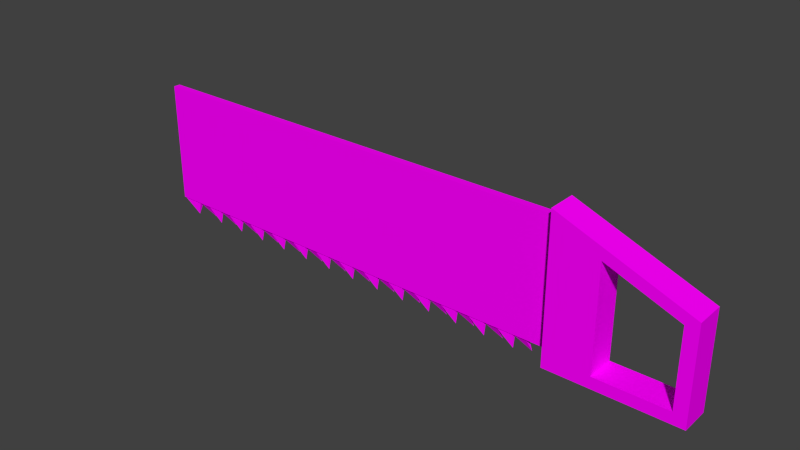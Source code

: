 # Source: Pila.blend  (saved by Blender 2.73.0; exported with 4.5.12 LTS)
import bpy
from mathutils import Matrix  # noqa: F401  (used for matrix-valued properties, if any)

bpy.ops.wm.read_factory_settings(use_empty=True)
scene = bpy.context.scene
scene.name = 'Scene'

# ---- collections
col_collection_1 = bpy.data.collections.new('Collection 1'); scene.collection.children.link(col_collection_1)

# ---- images (referenced by path relative to the original .blend; pixels are not part of the script)
import os
ASSET_DIR = os.environ.get("B2B_ASSET_DIR", "")  # directory of the original .blend (textures are referenced by path, not embedded)
HERE = os.path.dirname(os.path.abspath(__file__))  # packed textures are extracted next to this script under _unpacked/

def load_image(name, relpath, width, height, colorspace="sRGB"):
    """Load a texture the original file referenced (path relative to the .blend, or extracted next to this script)."""
    p = next((c for c in (os.path.join(HERE, relpath), os.path.join(ASSET_DIR, relpath)) if relpath and os.path.exists(c)), "")
    if p:
        img = bpy.data.images.load(p, check_existing=True)
        img.name = name
    else:  # same state as the original file: an image datablock whose file is absent (Cycles renders it pink)
        img = bpy.data.images.new(name, width, height)
        img.source = "FILE"
        img.filepath = "//" + (relpath or name)
    img.colorspace_settings.name = colorspace
    return img
img_tex_chest_png = load_image('tex_chest.png', 'tex_chest.png', 1024, 1024, 'sRGB')

# ---- materials (node trees are filled in below, after node groups)
mat_x = bpy.data.materials.new('Материал')
mat_x.alpha_threshold = 0.0
mat_x.roughness = 0.5

# ---- material node trees
mat_x.use_nodes = True; mat_x.node_tree.nodes.clear()
_N = mat_x.node_tree.nodes; _L = mat_x.node_tree.links
n0 = _N.new('ShaderNodeOutputMaterial'); n0.name = 'Вывод материала'; n0.location = (300, 300)
n1 = _N.new('ShaderNodeBsdfDiffuse'); n1.name = 'Диффузный BSDF'; n1.location = (10, 300)
n2 = _N.new('ShaderNodeTexImage'); n2.name = 'Изображение-текстура'; n2.location = (-198, 391)
n2.width = 140
n2.image = img_tex_chest_png
_L.new(n1.outputs[0], n0.inputs[0])
_L.new(n2.outputs[0], n1.inputs[0])
n0.is_active_output = True

# ---- world
world_world = bpy.data.worlds.new('World'); scene.world = world_world
world_world.color = (0.05088, 0.05088, 0.05088)
world_world.use_sun_shadow = False
world_world.sun_shadow_jitter_overblur = 0.0
world_world.cycles.sampling_method = 'MANUAL'
world_world.cycles.sample_map_resolution = 256

# ---- meshes
me_cube = bpy.data.meshes.new('Cube')
me_cube.from_pydata([(4.636, 1.002, -0.6746), (4.636, -0.9985, -0.6746), (2.636, -0.9985, -0.6746), (2.636, 1.002, -0.6746), (4.636, 1.002, 0.6319), (4.636, -0.9985, 0.6319), (2.636, -0.9985, 1.325), (2.636, 1.002, 1.325), (4.636, -0.4196, -0.6746), (4.636, 0.4227, -0.6746), (2.636, 0.2348, -0.6746), (2.636, -0.2318, -0.6746), (4.636, 0.4227, 0.6319), (4.636, -0.4196, 0.6319), (2.636, -0.2318, 1.325), (2.636, 0.2348, 1.325), (2.636, 1.002, 1.166), (2.636, 1.002, -0.5154), (2.636, -0.9985, -0.5154), (2.636, -0.9985, 1.166), (4.636, -0.9985, 0.4727), (4.636, -0.9985, -0.5154), (4.636, 1.002, -0.5154), (4.636, 1.002, 0.4727), (2.636, 0.2348, 1.166), (2.636, 0.2348, -0.5154), (2.636, -0.2318, -0.5154), (2.636, -0.2318, 1.166), (4.443, 1.002, -0.6746), (3.349, 1.002, -0.6746), (3.349, -0.9985, -0.6746), (4.443, -0.9985, -0.6746), (3.349, 1.002, 1.078), (4.443, 1.002, 0.6989), (3.349, -0.9985, 1.078), (4.443, -0.9985, 0.6989), (3.349, 1.002, -0.5154), (4.443, 1.002, -0.5154), (3.349, 1.002, 0.9188), (4.443, 1.002, 0.5397), (4.443, -0.9985, 0.5397), (3.349, -0.9985, 0.9188), (3.349, -0.9985, -0.5154), (4.443, -0.9985, -0.5154), (-4.334, 0.2349, 1.166), (-4.334, 0.2349, -0.5154), (-4.334, -0.2317, -0.5154), (-4.334, -0.2317, 1.166), (-3.768, -0.2317, 1.166), (-3.97, -0.2317, 1.166), (-3.303, -0.2317, 1.166), (-3.506, -0.2317, 1.166), (-2.838, -0.2317, 1.166), (-3.041, -0.2317, 1.166), (-2.374, -0.2317, 1.166), (-2.576, -0.2317, 1.166), (-1.909, -0.2317, 1.166), (-2.112, -0.2317, 1.166), (-1.444, -0.2317, 1.166), (-1.647, -0.2317, 1.166), (-0.9797, -0.2317, 1.166), (-1.182, -0.2317, 1.166), (-0.5151, -0.2318, 1.166), (-0.7178, -0.2318, 1.166), (-0.05041, -0.2318, 1.166), (-0.2531, -0.2318, 1.166), (0.4142, -0.2318, 1.166), (0.2115, -0.2318, 1.166), (0.8789, -0.2318, 1.166), (0.6762, -0.2318, 1.166), (1.344, -0.2318, 1.166), (1.141, -0.2318, 1.166), (1.808, -0.2318, 1.166), (1.605, -0.2318, 1.166), (2.273, -0.2318, 1.166), (2.07, -0.2318, 1.166), (2.07, 0.2348, 1.166), (2.273, 0.2348, 1.166), (1.605, 0.2348, 1.166), (1.808, 0.2348, 1.166), (1.141, 0.2349, 1.166), (1.344, 0.2348, 1.166), (0.6762, 0.2349, 1.166), (0.8789, 0.2349, 1.166), (0.2115, 0.2349, 1.166), (0.4142, 0.2349, 1.166), (-0.2531, 0.2349, 1.166), (-0.05041, 0.2349, 1.166), (-0.7178, 0.2349, 1.166), (-0.5151, 0.2349, 1.166), (-1.182, 0.2349, 1.166), (-0.9797, 0.2349, 1.166), (-1.647, 0.2349, 1.166), (-1.444, 0.2349, 1.166), (-2.112, 0.2349, 1.166), (-1.909, 0.2349, 1.166), (-2.576, 0.2349, 1.166), (-2.374, 0.2349, 1.166), (-3.041, 0.2349, 1.166), (-2.838, 0.2349, 1.166), (-3.506, 0.2349, 1.166), (-3.303, 0.2349, 1.166), (-3.97, 0.2349, 1.166), (-3.768, 0.2349, 1.166), (-3.768, 0.2349, -0.5154), (-3.97, 0.2349, -0.5154), (-3.303, 0.2349, -0.5154), (-3.506, 0.2349, -0.5154), (-2.838, 0.2349, -0.5154), (-3.041, 0.2349, -0.5154), (-2.374, 0.2349, -0.5154), (-2.576, 0.2349, -0.5154), (-1.909, 0.2349, -0.5154), (-2.112, 0.2349, -0.5154), (-1.444, 0.2349, -0.5154), (-1.647, 0.2349, -0.5154), (-0.9797, 0.2349, -0.5154), (-1.182, 0.2349, -0.5154), (-0.5151, 0.2349, -0.5154), (-0.7178, 0.2349, -0.5154), (-0.05041, 0.2349, -0.5154), (-0.2531, 0.2349, -0.5154), (0.4142, 0.2349, -0.5154), (0.2115, 0.2349, -0.5154), (0.8789, 0.2349, -0.5154), (0.6762, 0.2349, -0.5154), (1.344, 0.2348, -0.5154), (1.141, 0.2349, -0.5154), (1.808, 0.2348, -0.5154), (1.605, 0.2348, -0.5154), (2.273, 0.2348, -0.5154), (2.07, 0.2348, -0.5154), (2.07, -0.2318, -0.5154), (2.273, -0.2318, -0.5154), (1.605, -0.2318, -0.5154), (1.808, -0.2318, -0.5154), (1.141, -0.2318, -0.5154), (1.344, -0.2318, -0.5154), (0.6762, -0.2318, -0.5154), (0.8789, -0.2318, -0.5154), (0.2115, -0.2318, -0.5154), (0.4142, -0.2318, -0.5154), (-0.2531, -0.2318, -0.5154), (-0.05041, -0.2318, -0.5154), (-0.7178, -0.2318, -0.5154), (-0.5151, -0.2318, -0.5154), (-1.182, -0.2317, -0.5154), (-0.9797, -0.2317, -0.5154), (-1.647, -0.2317, -0.5154), (-1.444, -0.2317, -0.5154), (-2.112, -0.2317, -0.5154), (-1.909, -0.2317, -0.5154), (-2.576, -0.2317, -0.5154), (-2.374, -0.2317, -0.5154), (-3.041, -0.2317, -0.5154), (-2.838, -0.2317, -0.5154), (-3.506, -0.2317, -0.5154), (-3.303, -0.2317, -0.5154), (-3.97, -0.2317, -0.5154), (-3.768, -0.2317, -0.5154), (-0.5151, 0.1668, -0.5154), (-0.5151, -0.1637, -0.5154), (-0.7178, -0.1637, -0.5154), (-0.7178, 0.1668, -0.5154), (-0.05041, 0.1668, -0.5154), (-0.05041, -0.1637, -0.5154), (-0.2531, -0.1637, -0.5154), (-0.2531, 0.1668, -0.5154), (0.4142, 0.1668, -0.5154), (0.4142, -0.1637, -0.5154), (0.2115, -0.1637, -0.5154), (0.2115, 0.1668, -0.5154), (0.8789, 0.1668, -0.5154), (0.8789, -0.1637, -0.5154), (0.6762, -0.1637, -0.5154), (0.6762, 0.1668, -0.5154), (1.344, 0.1667, -0.5154), (1.344, -0.1637, -0.5154), (1.141, -0.1637, -0.5154), (1.141, 0.1668, -0.5154), (1.808, 0.1667, -0.5154), (1.808, -0.1637, -0.5154), (1.605, -0.1637, -0.5154), (1.605, 0.1667, -0.5154), (2.273, 0.1667, -0.5154), (2.273, -0.1637, -0.5154), (2.07, -0.1637, -0.5154), (2.07, 0.1667, -0.5154), (-4.334, 0.09309, 1.166), (-4.334, -0.08996, 1.166), (-4.334, -0.1636, -0.5154), (-4.334, 0.1668, -0.5154), (2.636, -0.08998, 1.166), (2.636, 0.09307, 1.166), (2.636, -0.08998, -0.5154), (2.636, 0.09307, -0.5154), (4.636, 0.1667, 0.6319), (4.636, -0.1637, 0.6319), (2.636, 0.1667, 1.325), (2.636, -0.1637, 1.325), (2.636, 0.1667, -0.6746), (2.636, -0.1637, -0.6746), (4.636, -0.1637, -0.6746), (4.636, 0.1667, -0.6746), (-1.182, -0.1637, -0.5154), (-1.182, 0.1668, -0.5154), (-0.9797, 0.1668, -0.5154), (-0.9797, -0.1637, -0.5154), (-1.647, -0.1636, -0.5154), (-1.647, 0.1668, -0.5154), (-1.444, 0.1668, -0.5154), (-1.444, -0.1637, -0.5154), (-2.112, -0.1636, -0.5154), (-2.112, 0.1668, -0.5154), (-1.909, 0.1668, -0.5154), (-1.909, -0.1636, -0.5154), (-2.576, -0.1636, -0.5154), (-2.576, 0.1668, -0.5154), (-2.374, 0.1668, -0.5154), (-2.374, -0.1636, -0.5154), (-3.041, -0.1636, -0.5154), (-3.041, 0.1668, -0.5154), (-2.838, 0.1668, -0.5154), (-2.838, -0.1636, -0.5154), (-3.506, -0.1636, -0.5154), (-3.506, 0.1668, -0.5154), (-3.303, 0.1668, -0.5154), (-3.303, -0.1636, -0.5154), (-3.97, -0.1636, -0.5154), (-3.97, 0.1668, -0.5154), (-3.768, 0.1668, -0.5154), (-3.768, -0.1636, -0.5154), (-2.081, -0.2287, -0.6914), (-0.6866, -0.2287, -0.6914), (0.7074, -0.2288, -0.6914), (2.101, -0.2288, -0.6914), (-3.474, -0.2287, -0.6914), (1.172, -0.2288, -0.6914), (-0.2219, -0.2288, -0.6914), (-1.616, -0.2287, -0.6914), (-3.99, -0.2287, -0.6914), (-3.01, -0.2287, -0.6914), (1.637, -0.2288, -0.6914), (0.2427, -0.2288, -0.6914), (-1.151, -0.2287, -0.6914), (-2.545, -0.2287, -0.6914), (2.334, 0.2031, -0.6914), (1.869, 0.2031, -0.6914), (1.404, 0.2031, -0.6914), (0.9397, 0.2031, -0.6914), (0.4751, 0.2031, -0.6914), (0.01041, 0.2031, -0.6914), (-0.4542, 0.2031, -0.6914), (-0.9189, 0.2031, -0.6914), (-1.384, 0.2031, -0.6914), (-1.848, 0.2031, -0.6914), (-2.313, 0.2031, -0.6914), (-2.777, 0.2031, -0.6914), (-3.242, 0.2031, -0.6914), (-3.707, 0.2031, -0.6914)], [], [(11, 201, 200, 10, 3, 29, 28, 0, 9, 203, 202, 8, 1, 31, 30, 2), (4, 23, 39, 38, 36, 37, 22, 0, 28, 29, 3, 17, 16, 7, 32, 33), (0, 22, 23, 4, 12, 196, 197, 13, 5, 20, 21, 1, 8, 202, 203, 9), (34, 6, 19, 18, 2, 30, 31, 1, 21, 43, 42, 41, 40, 20, 5, 35), (2, 18, 26, 194, 195, 25, 17, 3, 10, 200, 201, 11), (22, 37, 39, 23), (20, 40, 43, 21), (19, 27, 26, 18), (24, 16, 17, 25), (42, 43, 37, 36), (39, 37, 43, 40), (41, 38, 39, 40), (36, 38, 41, 42), (131, 128, 129, 126, 127, 124, 125, 122, 123, 120, 121, 118, 119, 116, 117, 114, 115, 112, 113, 110, 111, 108, 109, 106, 107, 104, 105, 45, 44, 102, 103, 100, 101, 98, 99, 96, 97, 94, 95, 92, 93, 90, 91, 88, 89, 86, 87, 84, 85, 82, 83, 80, 81, 78, 79, 76, 77, 24, 25, 130), (48, 51, 50, 53, 52, 55, 54, 57, 56, 59, 58, 61, 60, 63, 62, 65, 64, 67, 66, 69, 68, 71, 70, 73, 72, 75, 74, 27, 192, 193, 24, 77, 76, 79, 78, 81, 80, 83, 82, 85, 84, 87, 86, 89, 88, 91, 90, 93, 92, 95, 94, 97, 96, 99, 98, 101, 100, 103, 102, 44, 188, 189, 47, 49), (146, 149, 148, 151, 150, 153, 152, 155, 154, 157, 156, 159, 158, 46, 190, 228, 231, 224, 227, 220, 223, 216, 219, 212, 215, 208, 211, 204, 207, 162, 161, 166, 165, 170, 169, 174, 173, 178, 177, 182, 181, 186, 185, 194, 26, 133, 132, 135, 134, 137, 136, 139, 138, 141, 140, 143, 142, 145, 144, 147), (229, 191, 45, 105, 104, 107, 106, 109, 108, 111, 110, 113, 112, 115, 114, 117, 116, 119, 118, 121, 120, 123, 122, 125, 124, 127, 126, 129, 128, 131, 130, 25, 195, 184, 187, 180, 183, 176, 179, 172, 175, 168, 171, 164, 167, 160, 163, 206, 205, 210, 209, 214, 213, 218, 217, 222, 221, 226, 225, 230), (190, 46, 47, 189, 188, 44, 45, 191), (194, 185, 184, 195), (219, 232, 212), (218, 232, 219), (213, 232, 218), (212, 232, 213), (207, 233, 162), (206, 233, 207), (163, 233, 206), (162, 233, 163), (169, 234, 174), (168, 234, 169), (175, 234, 168), (174, 234, 175), (181, 235, 186), (180, 235, 181), (187, 235, 180), (186, 235, 187), (231, 236, 224), (230, 236, 231), (225, 236, 230), (224, 236, 225), (173, 237, 178), (172, 237, 173), (179, 237, 172), (178, 237, 179), (161, 238, 166), (160, 238, 161), (167, 238, 160), (166, 238, 167), (215, 239, 208), (214, 239, 215), (209, 239, 214), (208, 239, 209), (190, 240, 228), (191, 240, 190), (229, 240, 191), (228, 240, 229), (227, 241, 220), (226, 241, 227), (221, 241, 226), (220, 241, 221), (177, 242, 182), (176, 242, 177), (183, 242, 176), (182, 242, 183), (165, 243, 170), (164, 243, 165), (171, 243, 164), (170, 243, 171), (211, 244, 204), (210, 244, 211), (205, 244, 210), (204, 244, 205), (223, 245, 216), (222, 245, 223), (217, 245, 222), (216, 245, 217), (184, 246, 187), (185, 246, 184), (186, 246, 185), (187, 246, 186), (180, 247, 183), (181, 247, 180), (182, 247, 181), (183, 247, 182), (176, 248, 179), (177, 248, 176), (178, 248, 177), (179, 248, 178), (172, 249, 175), (173, 249, 172), (174, 249, 173), (175, 249, 174), (168, 250, 171), (169, 250, 168), (170, 250, 169), (171, 250, 170), (164, 251, 167), (165, 251, 164), (166, 251, 165), (167, 251, 166), (160, 252, 163), (161, 252, 160), (162, 252, 161), (163, 252, 162), (206, 253, 205), (207, 253, 206), (204, 253, 207), (205, 253, 204), (210, 254, 209), (211, 254, 210), (208, 254, 211), (209, 254, 208), (214, 255, 213), (215, 255, 214), (212, 255, 215), (213, 255, 212), (218, 256, 217), (219, 256, 218), (216, 256, 219), (217, 256, 216), (222, 257, 221), (223, 257, 222), (220, 257, 223), (221, 257, 220), (226, 258, 225), (227, 258, 226), (224, 258, 227), (225, 258, 224), (230, 259, 229), (231, 259, 230), (228, 259, 231), (229, 259, 228), (51, 48, 49, 47, 46, 158, 159, 156, 157, 154, 155, 152, 153, 150, 151, 148, 149, 146, 147, 144, 145, 142, 143, 140, 141, 138, 139, 136, 137, 134, 135, 132, 133, 26, 27, 74, 75, 72, 73, 70, 71, 68, 69, 66, 67, 64, 65, 62, 63, 60, 61, 58, 59, 56, 57, 54, 55, 52, 53, 50), (35, 5, 13, 197, 196, 12, 4, 33, 32, 7, 15, 198, 199, 14, 6, 34), (19, 6, 14, 199, 198, 15, 7, 16, 24, 193, 192, 27)])
_uv = me_cube.uv_layers.new(name='UVКарта')
_uv.uv.foreach_set('vector', [0.2136, 0.198, 0.2199, 0.2025, 0.2316, 0.211, 0.2336, 0.2146, 0.2348, 0.2113, 0.2416, 0.2062, 0.2646, 0.2039, 0.2694, 0.2028, 0.2632, 0.2045, 0.2583, 0.2045, 0.2529, 0.2051, 0.248, 0.2051, 0.2418, 0.2079, 0.2406, 0.2082, 0.2212, 0.2074, 0.212, 0.2059, 0.311, 0.1987, 0.3393, 0.1943, 0.2868, 0.2081, 0.2419, 0.2145, 0.2416, 0.2095, 0.2652, 0.2063, 0.2743, 0.1999, 0.2694, 0.2028, 0.2646, 0.2039, 0.2416, 0.2062, 0.2348, 0.2113, 0.234, 0.2119, 0.2107, 0.2235, 0.2059, 0.2245, 0.2312, 0.2248, 0.2915, 0.2071, 0.2694, 0.2028, 0.2743, 0.1999, 0.3393, 0.1943, 0.311, 0.1987, 0.2931, 0.2061, 0.2766, 0.2152, 0.2622, 0.2209, 0.2516, 0.227, 0.2373, 0.2168, 0.2393, 0.2174, 0.2417, 0.2083, 0.2418, 0.2079, 0.248, 0.2051, 0.2529, 0.2051, 0.2583, 0.2045, 0.2632, 0.2045, 0.1736, 0.218, 0.1332, 0.2309, 0.1462, 0.2284, 0.2088, 0.2076, 0.212, 0.2059, 0.2212, 0.2074, 0.2406, 0.2082, 0.2418, 0.2079, 0.2417, 0.2083, 0.2402, 0.2078, 0.2222, 0.2063, 0.2018, 0.2163, 0.2363, 0.2152, 0.2393, 0.2174, 0.2373, 0.2168, 0.233, 0.2134, 0.212, 0.2059, 0.2088, 0.2076, 0.2035, 0.1899, 0.2241, 0.1943, 0.2366, 0.2065, 0.2366, 0.2185, 0.234, 0.2119, 0.2348, 0.2113, 0.2336, 0.2146, 0.2316, 0.211, 0.2199, 0.2025, 0.2136, 0.198, 0.2743, 0.1999, 0.2652, 0.2063, 0.2868, 0.2081, 0.3393, 0.1943, 0.2393, 0.2174, 0.2363, 0.2152, 0.2402, 0.2078, 0.2417, 0.2083, 0.1462, 0.2284, 0.1075, 0.2315, 0.2035, 0.1899, 0.2088, 0.2076, 0.1931, 0.2379, 0.2107, 0.2235, 0.234, 0.2119, 0.2366, 0.2185, 0.2222, 0.2063, 0.2402, 0.2078, 0.2652, 0.2063, 0.2416, 0.2095, 0.2868, 0.2081, 0.2652, 0.2063, 0.2402, 0.2078, 0.2363, 0.2152, 0.2018, 0.2163, 0.2419, 0.2145, 0.2868, 0.2081, 0.2363, 0.2152, 0.2416, 0.2095, 0.2419, 0.2145, 0.2018, 0.2163, 0.2222, 0.2063, 0.8089, 0.2668, 0.7986, 0.2705, 0.7945, 0.2721, 0.7908, 0.2734, 0.7894, 0.2739, 0.7881, 0.2744, 0.7876, 0.2746, 0.7872, 0.2747, 0.787, 0.2748, 0.7868, 0.2748, 0.7868, 0.2749, 0.7867, 0.2749, 0.7867, 0.2749, 0.7867, 0.2749, 0.7867, 0.2749, 0.7866, 0.2749, 0.7866, 0.2749, 0.7866, 0.2749, 0.7866, 0.2749, 0.7866, 0.2749, 0.7866, 0.2749, 0.7866, 0.2749, 0.7866, 0.2749, 0.7866, 0.2749, 0.7866, 0.2749, 0.7866, 0.2749, 0.7866, 0.2749, 0.7866, 0.2749, 0.7866, 0.2749, 0.7866, 0.2749, 0.7866, 0.2749, 0.7866, 0.2749, 0.7866, 0.2749, 0.7866, 0.2749, 0.7866, 0.2749, 0.7866, 0.2749, 0.7866, 0.2749, 0.7866, 0.2749, 0.7866, 0.2749, 0.7866, 0.2749, 0.7866, 0.2749, 0.7866, 0.2749, 0.7866, 0.2749, 0.7866, 0.2749, 0.7866, 0.2749, 0.7865, 0.2748, 0.7865, 0.2748, 0.7864, 0.2747, 0.7862, 0.2746, 0.7858, 0.2743, 0.7853, 0.2739, 0.7842, 0.2731, 0.7828, 0.2719, 0.7796, 0.2696, 0.7753, 0.2661, 0.7655, 0.2591, 0.7519, 0.2495, 0.693, 0.2145, 0.8623, 0.2464, 0.8203, 0.2621, 0.7866, 0.2749, 0.7866, 0.2749, 0.7866, 0.2749, 0.7866, 0.2749, 0.7866, 0.2749, 0.7866, 0.2749, 0.7866, 0.2749, 0.7866, 0.2749, 0.7866, 0.2749, 0.7866, 0.2749, 0.7866, 0.2749, 0.7866, 0.2749, 0.7866, 0.2749, 0.7866, 0.2749, 0.7866, 0.2749, 0.7865, 0.275, 0.7865, 0.275, 0.7863, 0.275, 0.7861, 0.2751, 0.7857, 0.2753, 0.7851, 0.2756, 0.7838, 0.2761, 0.7821, 0.2769, 0.7785, 0.2785, 0.7737, 0.2808, 0.7637, 0.2855, 0.7522, 0.2921, 0.6972, 0.3186, 0.6852, 0.2885, 0.6758, 0.2469, 0.693, 0.2145, 0.7519, 0.2495, 0.7655, 0.2591, 0.7753, 0.2661, 0.7796, 0.2696, 0.7828, 0.2719, 0.7842, 0.2731, 0.7853, 0.2739, 0.7858, 0.2743, 0.7862, 0.2746, 0.7864, 0.2747, 0.7865, 0.2748, 0.7865, 0.2748, 0.7866, 0.2749, 0.7866, 0.2749, 0.7866, 0.2749, 0.7866, 0.2749, 0.7866, 0.2749, 0.7866, 0.2749, 0.7866, 0.2749, 0.7866, 0.2749, 0.7866, 0.2749, 0.7866, 0.2749, 0.7866, 0.2749, 0.7866, 0.2749, 0.7866, 0.2749, 0.7866, 0.2749, 0.7866, 0.2749, 0.7866, 0.2749, 0.7866, 0.2749, 0.7866, 0.2749, 0.7866, 0.2749, 0.7866, 0.2749, 0.7866, 0.2749, 0.7866, 0.2749, 0.7866, 0.2749, 0.7866, 0.2749, 0.7866, 0.2749, 0.7866, 0.2749, 0.7866, 0.2749, 0.7866, 0.2749, 0.7866, 0.2749, 0.7866, 0.2749, 0.7866, 0.2749, 0.7866, 0.2749, 0.7866, 0.2749, 0.7866, 0.2749, 0.7866, 0.2749, 0.7866, 0.2749, 0.7866, 0.2749, 0.7866, 0.2749, 0.7866, 0.2749, 0.7866, 0.2749, 0.7866, 0.2749, 0.7866, 0.2749, 0.7866, 0.2749, 0.7866, 0.2749, 0.7866, 0.2749, 0.7866, 0.2749, 0.7866, 0.2749, 0.7866, 0.2749, 0.7867, 0.2749, 0.7867, 0.2749, 0.7867, 0.2749, 0.7867, 0.2749, 0.7867, 0.275, 0.7868, 0.275, 0.7869, 0.2751, 0.7871, 0.2751, 0.7875, 0.2753, 0.7881, 0.2756, 0.7891, 0.2761, 0.7908, 0.2768, 0.7938, 0.2784, 0.7986, 0.2804, 0.8072, 0.2847, 0.8217, 0.2903, 0.8711, 0.296, 0.861, 0.3186, 0.8192, 0.2955, 0.8059, 0.2875, 0.7977, 0.282, 0.7933, 0.2794, 0.7904, 0.2774, 0.789, 0.2765, 0.788, 0.2758, 0.7874, 0.2754, 0.7871, 0.2752, 0.7869, 0.2751, 0.7868, 0.275, 0.7867, 0.275, 0.7867, 0.2749, 0.7867, 0.2749, 0.7867, 0.2749, 0.7866, 0.2749, 0.7866, 0.2749, 0.7866, 0.2749, 0.7866, 0.2749, 0.7866, 0.2749, 0.7866, 0.2749, 0.7866, 0.2749, 0.7866, 0.2749, 0.7866, 0.2749, 0.7866, 0.2749, 0.7866, 0.2749, 0.7866, 0.2749, 0.7866, 0.2749, 0.7866, 0.2749, 0.7866, 0.2749, 0.7867, 0.2749, 0.7867, 0.2749, 0.7867, 0.2749, 0.7867, 0.2749, 0.7868, 0.2749, 0.7868, 0.2748, 0.787, 0.2748, 0.7872, 0.2747, 0.7876, 0.2746, 0.7881, 0.2744, 0.7894, 0.2739, 0.7908, 0.2734, 0.7945, 0.2721, 0.7986, 0.2705, 0.8089, 0.2668, 0.8203, 0.2621, 0.8623, 0.2464, 0.8676, 0.2672, 0.8216, 0.267, 0.8098, 0.2695, 0.799, 0.2723, 0.7948, 0.273, 0.791, 0.274, 0.7895, 0.2743, 0.7881, 0.2746, 0.7876, 0.2747, 0.7872, 0.2748, 0.787, 0.2748, 0.7868, 0.2749, 0.7868, 0.2749, 0.7867, 0.2749, 0.7867, 0.2749, 0.7867, 0.2749, 0.7867, 0.2749, 0.7866, 0.2749, 0.7866, 0.2749, 0.7866, 0.2749, 0.7866, 0.2749, 0.7866, 0.2749, 0.7866, 0.2749, 0.7866, 0.2749, 0.7866, 0.2749, 0.7866, 0.2749, 0.7866, 0.2749, 0.7866, 0.2749, 0.7866, 0.2749, 0.7866, 0.2749, 0.7866, 0.2749, 0.7866, 0.2749, 0.7866, 0.2749, 0.7866, 0.2749, 0.7866, 0.2749, 0.7866, 0.2749, 0.8711, 0.296, 0.8217, 0.2903, 0.8216, 0.267, 0.8676, 0.2672, 0.7866, 0.2749, 0.7866, 0.2749, 0.7866, 0.2749, 0.7866, 0.2749, 0.7866, 0.2749, 0.7866, 0.2749, 0.7866, 0.2749, 0.7866, 0.2749, 0.7866, 0.2749, 0.7866, 0.2749, 0.7866, 0.2749, 0.7866, 0.2749, 0.7867, 0.2749, 0.7867, 0.2749, 0.7867, 0.2749, 0.7867, 0.2749, 0.7867, 0.2749, 0.7867, 0.2749, 0.7867, 0.2749, 0.7867, 0.2749, 0.7867, 0.2749, 0.7867, 0.2749, 0.7867, 0.2749, 0.7867, 0.2749, 0.7871, 0.2751, 0.7874, 0.2751, 0.7875, 0.2753, 0.7872, 0.2748, 0.7874, 0.2751, 0.7871, 0.2751, 0.7876, 0.2747, 0.7874, 0.2751, 0.7872, 0.2748, 0.7875, 0.2753, 0.7874, 0.2751, 0.7876, 0.2747, 0.7986, 0.2804, 0.8034, 0.2794, 0.8072, 0.2847, 0.799, 0.2723, 0.8034, 0.2794, 0.7986, 0.2804, 0.8098, 0.2695, 0.8034, 0.2794, 0.799, 0.2723, 0.8072, 0.2847, 0.8034, 0.2794, 0.8098, 0.2695, 0.7866, 0.2749, 0.7866, 0.2749, 0.7866, 0.2749, 0.7866, 0.2749, 0.7866, 0.2749, 0.7866, 0.2749, 0.7866, 0.2749, 0.7866, 0.2749, 0.7866, 0.2749, 0.7866, 0.2749, 0.7866, 0.2749, 0.7866, 0.2749, 0.7881, 0.2756, 0.7887, 0.2755, 0.7891, 0.2761, 0.7881, 0.2746, 0.7887, 0.2755, 0.7881, 0.2756, 0.7895, 0.2743, 0.7887, 0.2755, 0.7881, 0.2746, 0.7891, 0.2761, 0.7887, 0.2755, 0.7895, 0.2743, 0.7867, 0.2749, 0.7867, 0.2749, 0.7867, 0.275, 0.7867, 0.2749, 0.7867, 0.2749, 0.7867, 0.2749, 0.7868, 0.2749, 0.7867, 0.2749, 0.7867, 0.2749, 0.7867, 0.275, 0.7867, 0.2749, 0.7868, 0.2749, 0.7866, 0.2749, 0.7866, 0.2749, 0.7866, 0.2749, 0.7866, 0.2749, 0.7866, 0.2749, 0.7866, 0.2749, 0.7866, 0.2749, 0.7866, 0.2749, 0.7866, 0.2749, 0.7866, 0.2749, 0.7866, 0.2749, 0.7866, 0.2749, 0.7866, 0.2749, 0.7866, 0.2749, 0.7866, 0.2749, 0.7866, 0.2749, 0.7866, 0.2749, 0.7866, 0.2749, 0.7866, 0.2749, 0.7866, 0.2749, 0.7866, 0.2749, 0.7866, 0.2749, 0.7866, 0.2749, 0.7866, 0.2749, 0.7866, 0.2749, 0.7866, 0.2749, 0.7866, 0.2749, 0.7866, 0.2749, 0.7866, 0.2749, 0.7866, 0.2749, 0.7866, 0.2749, 0.7866, 0.2749, 0.7866, 0.2749, 0.7866, 0.2749, 0.7866, 0.2749, 0.7866, 0.2749, 0.7908, 0.2768, 0.7925, 0.2765, 0.7938, 0.2784, 0.791, 0.274, 0.7925, 0.2765, 0.7908, 0.2768, 0.7948, 0.273, 0.7925, 0.2765, 0.791, 0.274, 0.7938, 0.2784, 0.7925, 0.2765, 0.7948, 0.273, 0.7868, 0.275, 0.7869, 0.275, 0.7869, 0.2751, 0.7868, 0.2749, 0.7869, 0.275, 0.7868, 0.275, 0.787, 0.2748, 0.7869, 0.275, 0.7868, 0.2749, 0.7869, 0.2751, 0.7869, 0.275, 0.787, 0.2748, 0.7866, 0.2749, 0.7866, 0.2749, 0.7867, 0.2749, 0.7866, 0.2749, 0.7866, 0.2749, 0.7866, 0.2749, 0.7867, 0.2749, 0.7866, 0.2749, 0.7866, 0.2749, 0.7867, 0.2749, 0.7866, 0.2749, 0.7867, 0.2749, 0.7866, 0.2749, 0.7866, 0.2749, 0.7866, 0.2749, 0.7866, 0.2749, 0.7866, 0.2749, 0.7866, 0.2749, 0.7866, 0.2749, 0.7866, 0.2749, 0.7866, 0.2749, 0.7866, 0.2749, 0.7866, 0.2749, 0.7866, 0.2749, 0.8216, 0.267, 0.8164, 0.2739, 0.8098, 0.2695, 0.8217, 0.2903, 0.8164, 0.2739, 0.8216, 0.267, 0.8072, 0.2847, 0.8164, 0.2739, 0.8217, 0.2903, 0.8098, 0.2695, 0.8164, 0.2739, 0.8072, 0.2847, 0.799, 0.2723, 0.7971, 0.2747, 0.7948, 0.273, 0.7986, 0.2804, 0.7971, 0.2747, 0.799, 0.2723, 0.7938, 0.2784, 0.7971, 0.2747, 0.7986, 0.2804, 0.7948, 0.273, 0.7971, 0.2747, 0.7938, 0.2784, 0.791, 0.274, 0.7903, 0.2748, 0.7895, 0.2743, 0.7908, 0.2768, 0.7903, 0.2748, 0.791, 0.274, 0.7891, 0.2761, 0.7903, 0.2748, 0.7908, 0.2768, 0.7895, 0.2743, 0.7903, 0.2748, 0.7891, 0.2761, 0.7881, 0.2746, 0.7879, 0.2749, 0.7876, 0.2747, 0.7881, 0.2756, 0.7879, 0.2749, 0.7881, 0.2746, 0.7875, 0.2753, 0.7879, 0.2749, 0.7881, 0.2756, 0.7876, 0.2747, 0.7879, 0.2749, 0.7875, 0.2753, 0.7872, 0.2748, 0.7871, 0.2749, 0.787, 0.2748, 0.7871, 0.2751, 0.7871, 0.2749, 0.7872, 0.2748, 0.7869, 0.2751, 0.7871, 0.2749, 0.7871, 0.2751, 0.787, 0.2748, 0.7871, 0.2749, 0.7869, 0.2751, 0.7868, 0.2749, 0.7868, 0.2749, 0.7868, 0.2749, 0.7868, 0.275, 0.7868, 0.2749, 0.7868, 0.2749, 0.7867, 0.275, 0.7868, 0.2749, 0.7868, 0.275, 0.7868, 0.2749, 0.7868, 0.2749, 0.7867, 0.275, 0.7867, 0.2749, 0.7867, 0.2749, 0.7867, 0.2749, 0.7867, 0.2749, 0.7867, 0.2749, 0.7867, 0.2749, 0.7867, 0.2749, 0.7867, 0.2749, 0.7867, 0.2749, 0.7867, 0.2749, 0.7867, 0.2749, 0.7867, 0.2749, 0.7867, 0.2749, 0.7867, 0.2749, 0.7867, 0.2749, 0.7867, 0.2749, 0.7867, 0.2749, 0.7867, 0.2749, 0.7867, 0.2749, 0.7867, 0.2749, 0.7867, 0.2749, 0.7867, 0.2749, 0.7867, 0.2749, 0.7867, 0.2749, 0.7866, 0.2749, 0.7866, 0.2749, 0.7866, 0.2749, 0.7866, 0.2749, 0.7866, 0.2749, 0.7866, 0.2749, 0.7866, 0.2749, 0.7866, 0.2749, 0.7866, 0.2749, 0.7866, 0.2749, 0.7866, 0.2749, 0.7866, 0.2749, 0.7866, 0.2749, 0.7866, 0.2749, 0.7866, 0.2749, 0.7866, 0.2749, 0.7866, 0.2749, 0.7866, 0.2749, 0.7866, 0.2749, 0.7866, 0.2749, 0.7866, 0.2749, 0.7866, 0.2749, 0.7866, 0.2749, 0.7866, 0.2749, 0.7866, 0.2749, 0.7866, 0.2749, 0.7866, 0.2749, 0.7866, 0.2749, 0.7866, 0.2749, 0.7866, 0.2749, 0.7866, 0.2749, 0.7866, 0.2749, 0.7866, 0.2749, 0.7866, 0.2749, 0.7866, 0.2749, 0.7866, 0.2749, 0.7866, 0.2749, 0.7866, 0.2749, 0.7866, 0.2749, 0.7866, 0.2749, 0.7866, 0.2749, 0.7866, 0.2749, 0.7866, 0.2749, 0.7866, 0.2749, 0.7866, 0.2749, 0.7866, 0.2749, 0.7866, 0.2749, 0.7866, 0.2749, 0.7866, 0.2749, 0.7866, 0.2749, 0.7866, 0.2749, 0.7866, 0.2749, 0.7866, 0.2749, 0.7866, 0.2749, 0.7866, 0.2749, 0.7866, 0.2749, 0.7866, 0.2749, 0.7866, 0.2749, 0.7866, 0.2749, 0.7866, 0.2749, 0.7866, 0.2749, 0.7866, 0.2749, 0.7866, 0.2749, 0.7866, 0.2749, 0.7866, 0.2749, 0.7866, 0.2749, 0.7866, 0.2749, 0.7866, 0.2749, 0.7866, 0.2749, 0.7866, 0.2749, 0.7866, 0.2749, 0.7866, 0.2749, 0.7866, 0.2749, 0.7866, 0.2749, 0.7866, 0.2749, 0.7866, 0.2749, 0.7866, 0.2749, 0.7866, 0.2749, 0.7866, 0.2749, 0.7866, 0.2749, 0.7866, 0.2749, 0.7866, 0.2749, 0.7866, 0.2749, 0.7866, 0.2749, 0.7866, 0.2749, 0.7866, 0.2749, 0.7866, 0.2749, 0.7866, 0.2749, 0.7866, 0.2749, 0.7866, 0.2749, 0.7867, 0.2749, 0.7867, 0.2749, 0.7867, 0.2749, 0.7867, 0.275, 0.7868, 0.275, 0.7869, 0.2751, 0.7871, 0.2752, 0.7874, 0.2754, 0.788, 0.2758, 0.789, 0.2765, 0.7904, 0.2774, 0.7933, 0.2794, 0.7977, 0.282, 0.8059, 0.2875, 0.8192, 0.2955, 0.861, 0.3186, 0.6972, 0.3186, 0.7522, 0.2921, 0.7637, 0.2855, 0.7737, 0.2808, 0.7785, 0.2785, 0.7821, 0.2769, 0.7838, 0.2761, 0.7851, 0.2756, 0.7857, 0.2753, 0.7861, 0.2751, 0.7863, 0.275, 0.7865, 0.275, 0.7865, 0.275, 0.7866, 0.2749, 0.7866, 0.2749, 0.7866, 0.2749, 0.7866, 0.2749, 0.7866, 0.2749, 0.7866, 0.2749, 0.7866, 0.2749, 0.7866, 0.2749, 0.7866, 0.2749, 0.7866, 0.2749, 0.7866, 0.2749, 0.7866, 0.2749, 0.7866, 0.2749, 0.233, 0.2134, 0.2373, 0.2168, 0.2516, 0.227, 0.2622, 0.2209, 0.2766, 0.2152, 0.2931, 0.2061, 0.311, 0.1987, 0.2915, 0.2071, 0.2312, 0.2248, 0.2059, 0.2245, 0.1814, 0.2237, 0.1668, 0.2237, 0.1155, 0.2278, 0.0826, 0.2451, 0.1332, 0.2309, 0.1736, 0.218, 0.1462, 0.2284, 0.1332, 0.2309, 0.0826, 0.2451, 0.1155, 0.2278, 0.1668, 0.2237, 0.1814, 0.2237, 0.2059, 0.2245, 0.2107, 0.2235, 0.1931, 0.2379, 0.1633, 0.2508, 0.1232, 0.2464, 0.1075, 0.2315])
me_cube.materials.append(mat_x)
me_cube.use_remesh_preserve_volume = False
me_cube.use_remesh_preserve_attributes = False
me_cube.use_mirror_vertex_groups = False
me_cube.update()

# ---- objects
ob_cube = bpy.data.objects.new('Cube', me_cube)

# ---- transforms, parenting, visibility, modifiers, constraints
ob_cube.location = (-2.422, 4.665, 3.103)
ob_cube.scale = (0.3751, 0.08451, 0.4203)
ob_cube.lock_rotations_4d = False
ob_cube.empty_display_type = 'ARROWS'
ob_cube.lineart.crease_threshold = 0.0

# ---- collection membership
col_collection_1.objects.link(ob_cube)

# ---- scene / render settings (as saved in the file)
scene.frame_start = 1; scene.frame_end = 250; scene.frame_set(1)
scene.render.engine = 'CYCLES'
scene.render.resolution_percentage = 50
scene.render.dither_intensity = 0.0
scene.cycles.use_denoising = False
scene.cycles.samples = 10
scene.cycles.sampling_pattern = 'TABULATED_SOBOL'
scene.cycles.light_sampling_threshold = 0.0
scene.cycles.use_adaptive_sampling = False
scene.cycles.use_light_tree = False
scene.cycles.blur_glossy = 0.0
scene.cycles.volume_bounces = 1
scene.cycles.pixel_filter_type = 'GAUSSIAN'
scene.cycles.sample_clamp_indirect = 0.0
scene.view_settings.view_transform = 'Standard'
bpy.context.view_layer.update()

# ---- added for rendering (the .blend has no active camera and no usable light): camera, sun
cam_auto = bpy.data.cameras.new('AutoCamera')
cam_auto.lens = 50.0
cam_auto.sensor_width = 36.0
cam_auto.clip_end = 1000.0
ob_auto_camera = bpy.data.objects.new('AutoCamera', cam_auto)
scene.collection.objects.link(ob_auto_camera)
ob_auto_camera.location = (0.848274, 0.808954, 5.80723)
ob_auto_camera.rotation_euler = (1.09748, -7.21219e-08, 0.694738)
scene.camera = ob_auto_camera
light_auto_sun = bpy.data.lights.new('AutoSun', 'SUN')
light_auto_sun.energy = 3.0
light_auto_sun.angle = 0.0523599
ob_auto_sun = bpy.data.objects.new('AutoSun', light_auto_sun)
scene.collection.objects.link(ob_auto_sun)
ob_auto_sun.rotation_euler = (0.872665, 0.174533, 0.523599)
bpy.context.view_layer.update()
